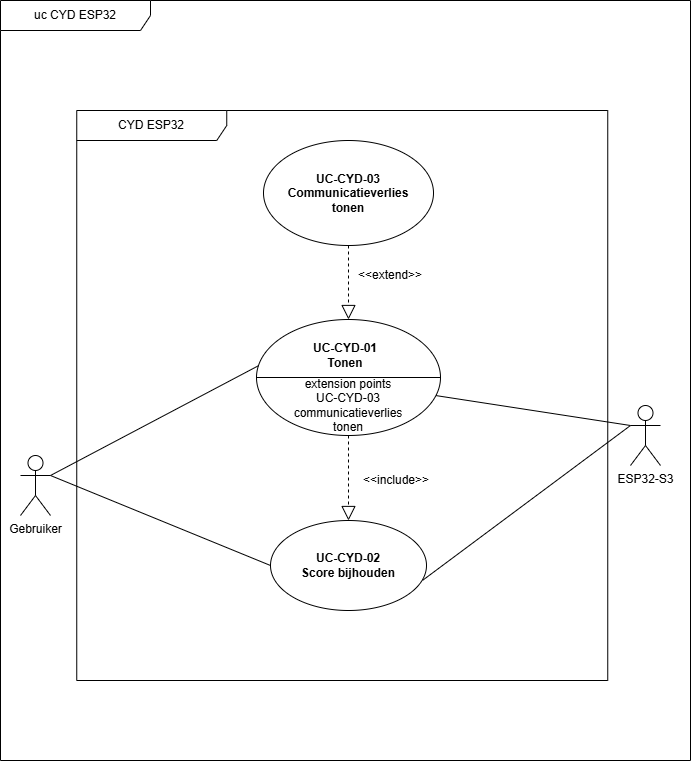

The diagram above was exported from draw.io. Its source (the exported page's mxGraphModel, read from the mxfile embedded in the PNG):
<mxGraphModel dx="1040" dy="953" grid="1" gridSize="10" guides="1" tooltips="1" connect="1" arrows="1" fold="1" page="1" pageScale="1" pageWidth="827" pageHeight="1169" math="0" shadow="0">
  <root>
    <mxCell id="0" />
    <mxCell id="1" parent="0" />
    <mxCell id="TZKMRkK-4ELfG8XcP4By-7" parent="1" style="shape=umlFrame;whiteSpace=wrap;html=1;pointerEvents=0;width=150;height=30;" value="CYD ESP32" vertex="1">
      <mxGeometry height="570" width="531" x="156.25" y="180" as="geometry" />
    </mxCell>
    <mxCell id="_YXa0jA1yFiGs2gkwP2O-5" parent="1" style="shape=lineEllipse;perimeter=ellipsePerimeter;whiteSpace=wrap;html=1;backgroundOutline=1;" value="" vertex="1">
      <mxGeometry height="116" width="184" x="336" y="389" as="geometry" />
    </mxCell>
    <mxCell id="_YXa0jA1yFiGs2gkwP2O-11" parent="1" style="shape=umlFrame;whiteSpace=wrap;html=1;pointerEvents=0;width=150;height=30;" value="uc CYD ESP32" vertex="1">
      <mxGeometry height="760" width="690" x="80" y="70" as="geometry" />
    </mxCell>
    <mxCell id="_YXa0jA1yFiGs2gkwP2O-22" parent="1" style="ellipse;whiteSpace=wrap;html=1;shapeInside=1;" value="&lt;div&gt;&lt;br&gt;&lt;/div&gt;" vertex="1">
      <mxGeometry height="105" width="170" x="343" y="210" as="geometry" />
    </mxCell>
    <mxCell id="_YXa0jA1yFiGs2gkwP2O-34" parent="1" style="ellipse;whiteSpace=wrap;html=1;shapeInside=1;" value="&lt;div&gt;&lt;br&gt;&lt;/div&gt;" vertex="1">
      <mxGeometry height="90" width="156" x="350" y="590" as="geometry" />
    </mxCell>
    <mxCell id="_YXa0jA1yFiGs2gkwP2O-43" parent="1" style="shape=umlActor;verticalLabelPosition=bottom;verticalAlign=top;html=1;" value="Gebruiker" vertex="1">
      <mxGeometry height="60" width="30" x="100" y="525" as="geometry" />
    </mxCell>
    <mxCell id="_YXa0jA1yFiGs2gkwP2O-45" parent="1" style="shape=umlActor;verticalLabelPosition=bottom;verticalAlign=top;html=1;" value="ESP32-S3" vertex="1">
      <mxGeometry height="60" width="30" x="710" y="475" as="geometry" />
    </mxCell>
    <mxCell id="_YXa0jA1yFiGs2gkwP2O-46" edge="1" parent="1" source="_YXa0jA1yFiGs2gkwP2O-34" style="endArrow=none;html=1;rounded=0;entryX=0;entryY=0.3333333333333333;entryDx=0;entryDy=0;entryPerimeter=0;exitX=0.975;exitY=0.665;exitDx=0;exitDy=0;exitPerimeter=0;" target="_YXa0jA1yFiGs2gkwP2O-45" value="">
      <mxGeometry height="50" relative="1" width="50" as="geometry">
        <mxPoint x="640" y="630" as="sourcePoint" />
        <mxPoint x="690" y="580" as="targetPoint" />
      </mxGeometry>
    </mxCell>
    <mxCell id="_YXa0jA1yFiGs2gkwP2O-57" edge="1" parent="1" source="_YXa0jA1yFiGs2gkwP2O-43" style="endArrow=none;html=1;rounded=0;entryX=0.01;entryY=0.399;entryDx=0;entryDy=0;exitX=1;exitY=0.3333333333333333;exitDx=0;exitDy=0;exitPerimeter=0;entryPerimeter=0;" target="_YXa0jA1yFiGs2gkwP2O-5" value="">
      <mxGeometry height="50" relative="1" width="50" as="geometry">
        <mxPoint x="120" y="420" as="sourcePoint" />
        <mxPoint x="196.6500000000001" y="311.23" as="targetPoint" />
      </mxGeometry>
    </mxCell>
    <mxCell id="yvGmkA_vvwzJc9fCmFZ9-2" parent="1" style="text;html=1;whiteSpace=wrap;strokeColor=none;fillColor=none;align=center;verticalAlign=middle;rounded=0;fontStyle=1" value="UC-CYD-03&lt;div&gt;Communicatieverlies tonen&lt;/div&gt;" vertex="1">
      <mxGeometry height="30" width="60" x="398" y="247.5" as="geometry" />
    </mxCell>
    <mxCell id="yvGmkA_vvwzJc9fCmFZ9-3" edge="1" parent="1" source="_YXa0jA1yFiGs2gkwP2O-22" style="endArrow=block;dashed=1;endFill=0;endSize=12;html=1;rounded=0;exitX=0.5;exitY=1;exitDx=0;exitDy=0;entryX=0.5;entryY=0;entryDx=0;entryDy=0;" target="_YXa0jA1yFiGs2gkwP2O-5" value="">
      <mxGeometry relative="1" width="160" as="geometry">
        <mxPoint x="390" y="410" as="sourcePoint" />
        <mxPoint x="550" y="410" as="targetPoint" />
      </mxGeometry>
    </mxCell>
    <mxCell id="yvGmkA_vvwzJc9fCmFZ9-4" edge="1" parent="1" source="yvGmkA_vvwzJc9fCmFZ9-2" style="edgeStyle=orthogonalEdgeStyle;rounded=0;orthogonalLoop=1;jettySize=auto;html=1;innerLoopWaypoints=1;exitX=0.5;exitY=1;exitDx=0;exitDy=0;" target="yvGmkA_vvwzJc9fCmFZ9-2">
      <mxGeometry relative="1" as="geometry" />
    </mxCell>
    <mxCell id="yvGmkA_vvwzJc9fCmFZ9-5" parent="1" style="text;html=1;whiteSpace=wrap;strokeColor=none;fillColor=none;align=center;verticalAlign=middle;rounded=0;fontStyle=1" value="UC-CYD-01 Tonen" vertex="1">
      <mxGeometry height="30" width="96" x="377" y="410" as="geometry" />
    </mxCell>
    <mxCell id="yvGmkA_vvwzJc9fCmFZ9-6" parent="1" style="text;html=1;whiteSpace=wrap;strokeColor=none;fillColor=none;align=center;verticalAlign=middle;rounded=0;fontStyle=0" value="extension points&lt;div&gt;UC-CYD-03 communicatieverlies tonen&lt;/div&gt;" vertex="1">
      <mxGeometry height="30" width="96" x="380" y="460" as="geometry" />
    </mxCell>
    <mxCell id="yvGmkA_vvwzJc9fCmFZ9-7" parent="1" style="text;html=1;whiteSpace=wrap;strokeColor=none;fillColor=none;align=center;verticalAlign=middle;rounded=0;" value="&amp;lt;&amp;lt;extend&amp;gt;&amp;gt;" vertex="1">
      <mxGeometry height="30" width="60" x="440" y="330" as="geometry" />
    </mxCell>
    <mxCell id="yvGmkA_vvwzJc9fCmFZ9-8" edge="1" parent="1" source="_YXa0jA1yFiGs2gkwP2O-43" style="endArrow=none;html=1;rounded=0;entryX=0;entryY=0.5;entryDx=0;entryDy=0;exitX=1;exitY=0.3333333333333333;exitDx=0;exitDy=0;exitPerimeter=0;" target="_YXa0jA1yFiGs2gkwP2O-34" value="">
      <mxGeometry height="50" relative="1" width="50" as="geometry">
        <mxPoint x="230" y="628" as="sourcePoint" />
        <mxPoint x="436" y="530" as="targetPoint" />
      </mxGeometry>
    </mxCell>
    <mxCell id="yvGmkA_vvwzJc9fCmFZ9-9" edge="1" parent="1" source="_YXa0jA1yFiGs2gkwP2O-5" style="endArrow=none;html=1;rounded=0;entryX=0;entryY=0.3333333333333333;entryDx=0;entryDy=0;entryPerimeter=0;exitX=0.976;exitY=0.656;exitDx=0;exitDy=0;exitPerimeter=0;" target="_YXa0jA1yFiGs2gkwP2O-45" value="">
      <mxGeometry height="50" relative="1" width="50" as="geometry">
        <mxPoint x="650" y="655" as="sourcePoint" />
        <mxPoint x="851" y="530" as="targetPoint" />
      </mxGeometry>
    </mxCell>
    <mxCell id="yvGmkA_vvwzJc9fCmFZ9-11" edge="1" parent="1" source="_YXa0jA1yFiGs2gkwP2O-5" style="endArrow=block;dashed=1;endFill=0;endSize=12;html=1;rounded=0;exitX=0.5;exitY=1;exitDx=0;exitDy=0;entryX=0.5;entryY=0;entryDx=0;entryDy=0;" target="_YXa0jA1yFiGs2gkwP2O-34" value="">
      <mxGeometry relative="1" width="160" as="geometry">
        <mxPoint x="590" y="350" as="sourcePoint" />
        <mxPoint x="590" y="424" as="targetPoint" />
      </mxGeometry>
    </mxCell>
    <mxCell id="yvGmkA_vvwzJc9fCmFZ9-12" parent="1" style="text;html=1;whiteSpace=wrap;strokeColor=none;fillColor=none;align=center;verticalAlign=middle;rounded=0;" value="&amp;lt;&amp;lt;include&amp;gt;&amp;gt;" vertex="1">
      <mxGeometry height="30" width="60" x="446" y="535" as="geometry" />
    </mxCell>
    <mxCell id="yvGmkA_vvwzJc9fCmFZ9-13" parent="1" style="text;html=1;whiteSpace=wrap;strokeColor=none;fillColor=none;align=center;verticalAlign=middle;rounded=0;fontStyle=1" value="UC-CYD-02 Score bijhouden" vertex="1">
      <mxGeometry height="30" width="96" x="380" y="620" as="geometry" />
    </mxCell>
  </root>
</mxGraphModel>